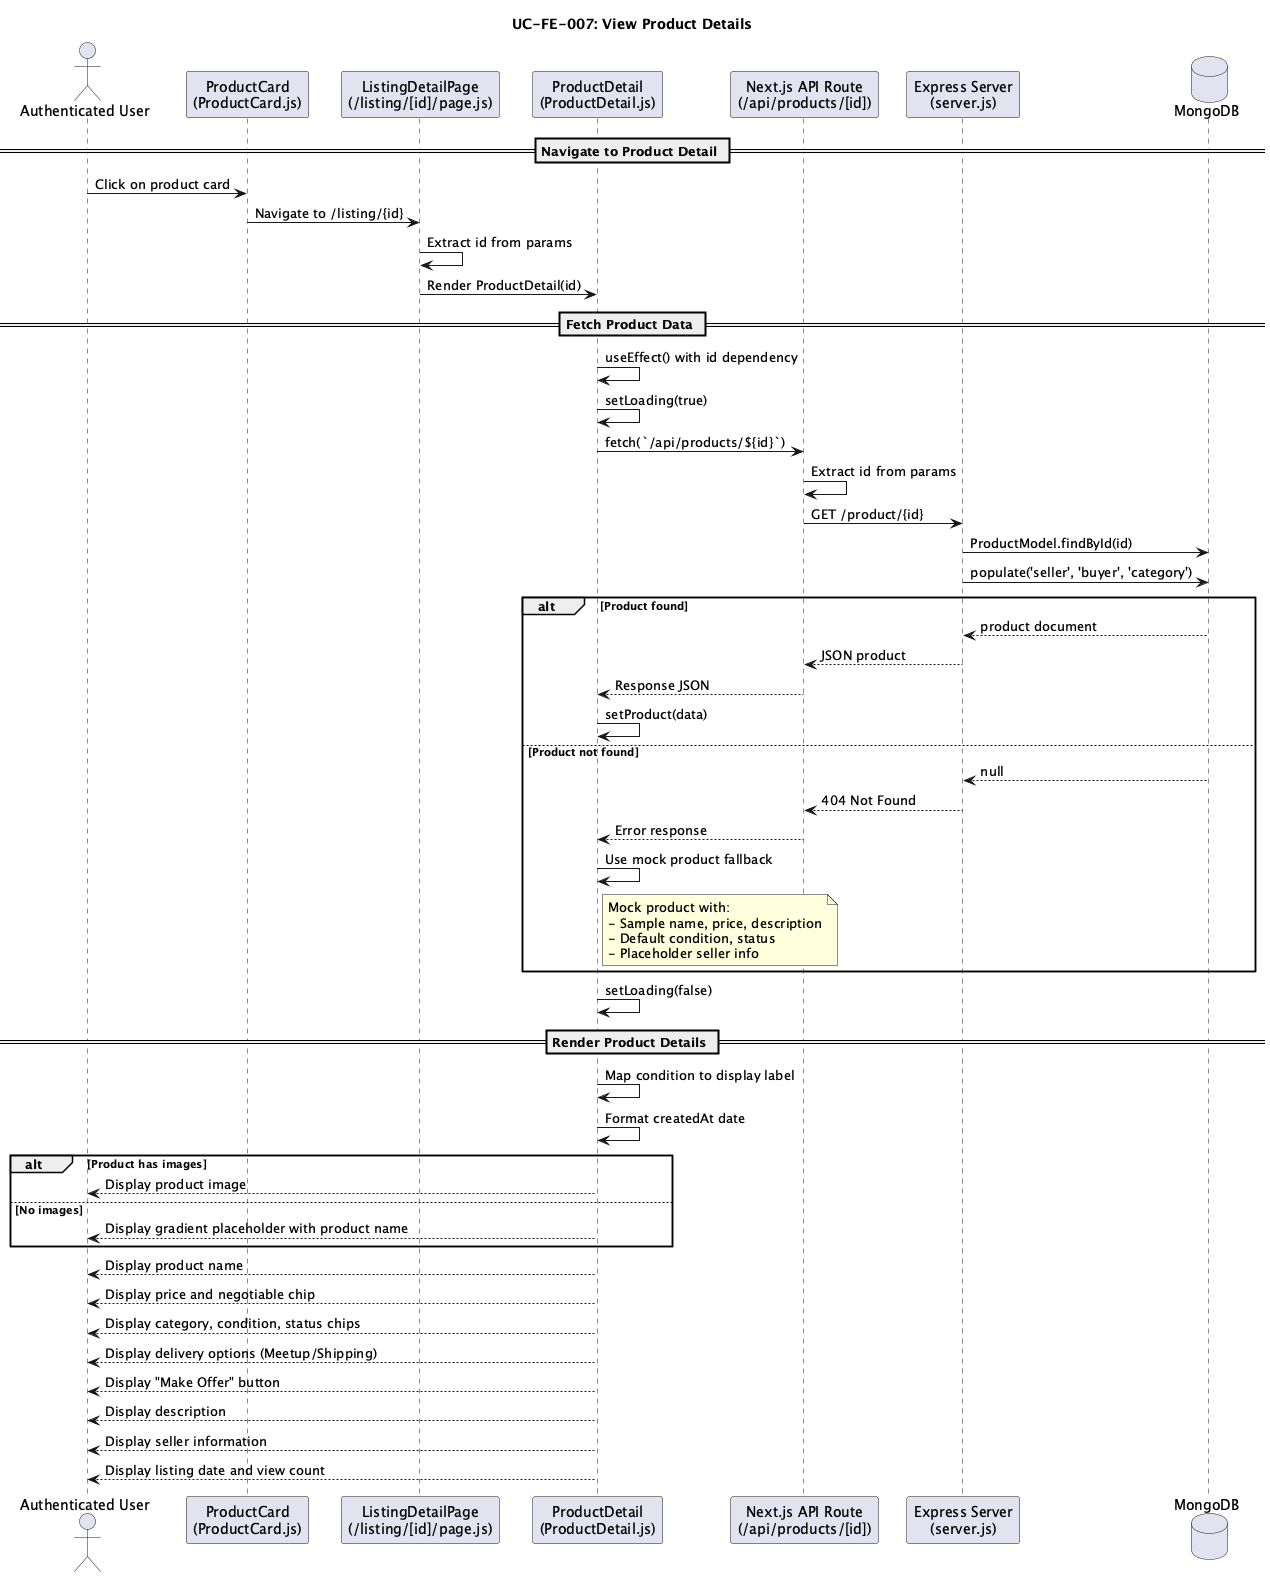

The diagram above was rendered by PlantUML. Its source (embedded in the PNG):
@startuml
title UC-FE-007: View Product Details

actor "Authenticated User" as user
participant "ProductCard\n(ProductCard.js)" as productCard
participant "ListingDetailPage\n(/listing/[id]/page.js)" as detailPage
participant "ProductDetail\n(ProductDetail.js)" as productDetail
participant "Next.js API Route\n(/api/products/[id])" as apiRoute
participant "Express Server\n(server.js)" as expressServer
database "MongoDB" as mongodb

== Navigate to Product Detail ==
user -> productCard : Click on product card
productCard -> detailPage : Navigate to /listing/{id}
detailPage -> detailPage : Extract id from params
detailPage -> productDetail : Render ProductDetail(id)

== Fetch Product Data ==
productDetail -> productDetail : useEffect() with id dependency
productDetail -> productDetail : setLoading(true)
productDetail -> apiRoute : fetch(`/api/products/${id}`)
apiRoute -> apiRoute : Extract id from params
apiRoute -> expressServer : GET /product/{id}
expressServer -> mongodb : ProductModel.findById(id)
expressServer -> mongodb : populate('seller', 'buyer', 'category')

alt Product found
    mongodb --> expressServer : product document
    expressServer --> apiRoute : JSON product
    apiRoute --> productDetail : Response JSON
    productDetail -> productDetail : setProduct(data)
else Product not found
    mongodb --> expressServer : null
    expressServer --> apiRoute : 404 Not Found
    apiRoute --> productDetail : Error response
    productDetail -> productDetail : Use mock product fallback
    note right of productDetail
        Mock product with:
        - Sample name, price, description
        - Default condition, status
        - Placeholder seller info
    end note
end

productDetail -> productDetail : setLoading(false)

== Render Product Details ==
productDetail -> productDetail : Map condition to display label
productDetail -> productDetail : Format createdAt date

alt Product has images
    productDetail --> user : Display product image
else No images
    productDetail --> user : Display gradient placeholder with product name
end

productDetail --> user : Display product name
productDetail --> user : Display price and negotiable chip
productDetail --> user : Display category, condition, status chips
productDetail --> user : Display delivery options (Meetup/Shipping)
productDetail --> user : Display "Make Offer" button
productDetail --> user : Display description
productDetail --> user : Display seller information
productDetail --> user : Display listing date and view count

@enduml